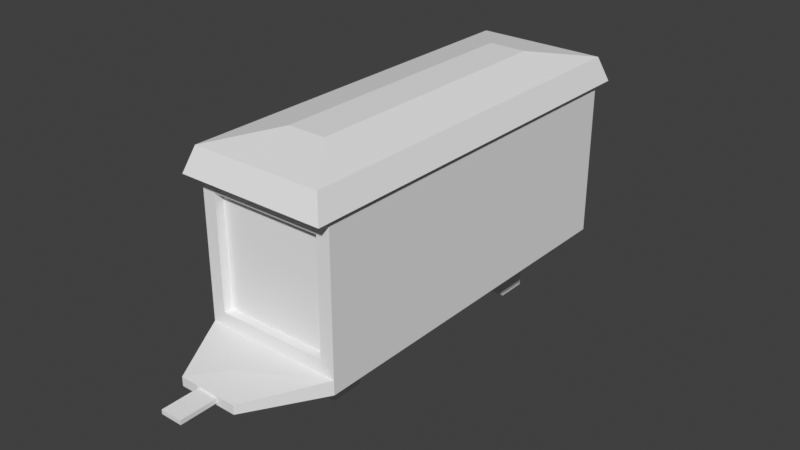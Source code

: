 # Source: Freight_Wagon.blend  (saved by Blender 3.6.13; exported with 4.5.12 LTS)
import bpy
from mathutils import Matrix  # noqa: F401  (used for matrix-valued properties, if any)

bpy.ops.wm.read_factory_settings(use_empty=True)
scene = bpy.context.scene
scene.name = 'Scene'

# ---- collections
col_collection = bpy.data.collections.new('Collection'); scene.collection.children.link(col_collection)

# ---- world
world_world = bpy.data.worlds.new('World'); scene.world = world_world
world_world.use_nodes = True; world_world.node_tree.nodes.clear()
_N = world_world.node_tree.nodes; _L = world_world.node_tree.links
n0 = _N.new('ShaderNodeOutputWorld'); n0.name = 'World Output'; n0.location = (300, 300)
n1 = _N.new('ShaderNodeBackground'); n1.name = 'Background'; n1.location = (10, 300)
n1.inputs[0].default_value = (0.05088, 0.05088, 0.05088, 1.0)
_L.new(n1.outputs[0], n0.inputs[0])
n0.is_active_output = True
world_world.color = (0.05088, 0.05088, 0.05088)
world_world.use_sun_shadow = False
world_world.sun_shadow_jitter_overblur = 0.0

# ---- meshes
me_freight_wagon_001 = bpy.data.meshes.new('Freight_Wagon.001')
me_freight_wagon_001.from_pydata([(0.8523, 2.695, -0.2342), (0.8055, -2.685, -0.1874), (-0.8503, 2.695, -0.2342), (-0.8035, -2.685, -0.1874), (0.8055, -2.685, 1.422), (-0.8035, -2.685, 1.422), (0.8523, 2.695, 1.468), (-0.8503, 2.695, 1.468), (0.948, 2.8, 2.019), (0.2791, 1.973, 2.171), (0.948, -2.79, 2.019), (0.2791, -1.963, 2.171), (-0.2771, 1.973, 2.171), (-0.946, 2.8, 2.019), (-0.2771, -1.963, 2.171), (-0.946, -2.79, 2.019), (1.07, 2.922, 1.667), (1.07, -2.912, 1.667), (-1.068, 2.922, 1.667), (-1.068, -2.912, 1.667), (1.001, 2.695, -0.3829), (-0.999, 2.695, -0.3829), (1.001, 2.695, 1.617), (-0.999, 2.695, 1.617), (0.8523, 2.525, -0.2342), (-0.8503, 2.525, -0.2342), (0.8523, 2.525, 1.468), (-0.8503, 2.525, 1.468), (-0.999, -2.685, -0.3829), (-0.999, -2.685, 1.617), (1.001, -2.685, 1.617), (1.001, -2.685, -0.3829), (-0.522, 2.21, -0.5858), (-0.4408, -2.086, -0.5858), (0.524, 2.21, -0.5858), (0.4428, -2.086, -0.5858), (-0.1127, 3.396, -0.3829), (0.1147, 3.396, -0.3829), (-0.1546, -3.7, -0.4536), (0.1566, -3.7, -0.4536), (-0.1546, -3.7, -0.5152), (0.1566, -3.7, -0.5152), (-0.4259, -3.7, -0.4198), (0.4279, -3.7, -0.4198), (-0.4259, -3.7, -0.5489), (0.4279, -3.7, -0.5489), (-0.1546, -4.225, -0.4536), (0.1566, -4.225, -0.4536), (-0.1546, -4.225, -0.5152), (0.1566, -4.225, -0.5152), (-0.999, -2.685, -0.3829), (-0.4259, -3.7, -0.4198), (-0.03005, -3.273, -0.3829), (-0.4259, -3.7, -0.5489), (-0.999, -2.685, -0.5858), (-0.03005, -3.273, -0.5858), (0.4279, -3.7, -0.4198), (1.001, -2.685, -0.3829), (-0.03, -3.273, -0.3829), (1.001, -2.685, -0.5858), (0.4279, -3.7, -0.5489), (-0.03, -3.273, -0.5858), (0.1147, 3.396, -0.5858), (-0.1127, 3.396, -0.5858), (0.1147, 3.526, -0.3829), (0.1147, 3.526, -0.5858), (-0.1127, 3.526, -0.5858), (-0.1127, 3.526, -0.3829), (0.1795, 3.332, -0.5858), (-0.1775, 3.332, -0.5858), (0.1795, 3.332, -0.3829), (-0.1775, 3.332, -0.3829), (0.1795, 3.59, -0.5858), (-0.1775, 3.59, -0.5858), (0.1795, 3.59, -0.3829), (-0.1775, 3.59, -0.3829), (0.1147, 3.396, -0.5102), (-0.1127, 3.396, -0.5102), (0.1147, 3.396, -0.3072), (-0.1127, 3.396, -0.3072), (0.1147, 3.526, -0.5102), (-0.1127, 3.526, -0.5102), (0.1147, 3.526, -0.3072), (-0.1127, 3.526, -0.3072), (-0.8035, -2.559, -0.1874), (-0.8035, -2.559, 1.422), (0.8055, -2.559, 1.422), (0.8055, -2.559, -0.1874), (-0.999, 0.004983, -0.3829), (1.001, 0.004983, 1.617), (-0.999, 0.004983, 1.617), (1.001, 0.004983, -0.3829), (0.2791, 0.004983, 2.171), (0.948, 0.004983, 2.019), (-0.2771, 0.004983, 2.171), (-0.946, 0.004983, 2.019), (1.07, 0.004983, 1.667), (-1.068, 0.004983, 1.667), (-0.522, 1.531, -0.5858), (0.524, 1.531, -0.5858), (1.001, 2.695, -0.5858), (-0.999, 2.695, -0.5858), (0.4428, -1.324, -0.5858), (-0.4408, -1.324, -0.5858), (0.3417, 2.091, -1.305), (-0.3397, 2.091, -1.305), (0.3417, 1.649, -1.305), (-0.3397, 1.649, -1.305), (0.3417, 2.091, -1.493), (-0.3397, 2.091, -1.493), (0.3417, 1.649, -1.493), (-0.3397, 1.649, -1.493), (-0.999, 0.004983, -0.5858), (-0.999, -2.685, -0.5858), (1.001, -2.685, -0.5858), (1.001, 0.004983, -0.5858), (-0.283, -1.46, -1.186), (-0.283, -1.95, -1.186), (0.285, -1.95, -1.186), (0.285, -1.46, -1.186), (-0.283, -1.46, -1.409), (-0.283, -1.95, -1.409), (0.285, -1.95, -1.409), (0.285, -1.46, -1.409)], [], [(18, 16, 22, 23), (4, 5, 85, 86), (88, 90, 23, 21), (20, 100, 68, 70), (91, 89, 30, 31), (7, 6, 26, 27), (97, 18, 23, 90), (92, 94, 14, 11), (17, 19, 29, 30), (11, 14, 15, 10), (92, 11, 10, 93), (94, 12, 13, 95), (12, 9, 8, 13), (96, 17, 30, 89), (93, 10, 17, 96), (10, 15, 19, 17), (95, 13, 18, 97), (13, 8, 16, 18), (2, 0, 20, 21), (0, 6, 22, 20), (7, 2, 21, 23), (6, 7, 23, 22), (25, 27, 26, 24), (6, 0, 24, 26), (2, 7, 27, 25), (0, 2, 25, 24), (3, 5, 29, 28), (4, 1, 31, 30), (5, 4, 30, 29), (1, 3, 28, 31), (35, 33, 117, 118), (51, 53, 44, 42), (88, 21, 101, 112), (91, 31, 114, 115), (28, 113, 54, 50), (70, 68, 72, 74), (31, 28, 50, 52, 58, 57), (38, 40, 48, 46), (113, 114, 59, 61, 55, 54), (56, 58, 52, 51, 42, 43), (53, 55, 61, 60, 45, 44), (38, 39, 43, 42), (41, 40, 44, 45), (40, 38, 42, 44), (39, 41, 45, 43), (47, 46, 48, 49), (39, 38, 46, 47), (41, 39, 47, 49), (40, 41, 49, 48), (50, 51, 52), (53, 54, 55), (50, 54, 53, 51), (114, 31, 57, 59), (56, 57, 58), (59, 60, 61), (59, 57, 56, 60), (60, 56, 43, 45), (21, 20, 70, 71), (101, 21, 71, 69), (100, 101, 69, 68), (75, 74, 72, 73), (69, 71, 75, 73), (37, 64, 82, 78), (63, 66, 81, 77), (63, 62, 68, 69), (37, 36, 71, 70), (65, 66, 73, 72), (67, 64, 74, 75), (62, 65, 72, 68), (64, 37, 70, 74), (36, 67, 75, 71), (66, 63, 69, 73), (79, 78, 82, 83), (76, 77, 81, 80), (64, 67, 83, 82), (36, 37, 78, 79), (67, 36, 79, 83), (65, 62, 76, 80), (66, 65, 80, 81), (62, 63, 77, 76), (87, 86, 85, 84), (5, 3, 84, 85), (3, 1, 87, 84), (1, 4, 86, 87), (20, 91, 115, 100), (28, 88, 112, 113), (34, 99, 106, 104), (15, 95, 97, 19), (8, 93, 96, 16), (16, 96, 89, 22), (14, 94, 95, 15), (9, 92, 93, 8), (9, 12, 94, 92), (19, 97, 90, 29), (20, 22, 89, 91), (28, 29, 90, 88), (34, 32, 101, 100), (99, 34, 100, 115), (32, 98, 112, 101), (102, 119, 115), (107, 105, 109, 111), (98, 32, 105, 107), (32, 34, 104, 105), (115, 106, 99), (109, 108, 110, 111), (105, 104, 108, 109), (106, 107, 111, 110), (104, 106, 110, 108), (103, 33, 113, 112), (33, 35, 114, 113), (35, 102, 115, 114), (106, 115, 112, 107), (119, 118, 122, 123), (102, 35, 118, 119), (33, 103, 116, 117), (98, 107, 112), (120, 123, 122, 121), (117, 116, 120, 121), (116, 119, 123, 120), (118, 117, 121, 122), (112, 115, 119, 116), (103, 112, 116)])
_uv = me_freight_wagon_001.uv_layers.new(name='UVMap')
_uv.uv.foreach_set('vector', [0.8722, 0.501, 0.6278, 0.501, 0.625, 0.5, 0.875, 0.5, 0.5987, 0.7763, 0.5987, 0.9737, 0.5987, 0.9737, 0.5987, 0.7763, 0.375, 0.125, 0.625, 0.125, 0.625, 0.25, 0.375, 0.25, 0.375, 0.5, 0.375, 0.5, 0.375, 0.5, 0.375, 0.5, 0.375, 0.625, 0.625, 0.625, 0.625, 0.75, 0.375, 0.75, 0.6064, 0.2686, 0.6064, 0.4814, 0.6064, 0.4814, 0.6064, 0.2686, 0.8722, 0.625, 0.8722, 0.501, 0.875, 0.5, 0.875, 0.625, 0.7152, 0.625, 0.7848, 0.625, 0.7848, 0.7165, 0.7152, 0.7165, 0.6278, 0.749, 0.8722, 0.749, 0.875, 0.75, 0.625, 0.75, 0.7152, 0.7165, 0.7848, 0.7165, 0.8582, 0.7438, 0.6418, 0.7438, 0.7152, 0.625, 0.7152, 0.7165, 0.6418, 0.7438, 0.6418, 0.625, 0.7848, 0.625, 0.7848, 0.5335, 0.8582, 0.5062, 0.8582, 0.625, 0.7848, 0.5335, 0.7152, 0.5335, 0.6418, 0.5062, 0.8582, 0.5062, 0.6278, 0.625, 0.6278, 0.749, 0.625, 0.75, 0.625, 0.625, 0.6418, 0.625, 0.6418, 0.7438, 0.6278, 0.749, 0.6278, 0.625, 0.6418, 0.7438, 0.8582, 0.7438, 0.8722, 0.749, 0.6278, 0.749, 0.8582, 0.625, 0.8582, 0.5062, 0.8722, 0.501, 0.8722, 0.625, 0.8582, 0.5062, 0.6418, 0.5062, 0.6278, 0.501, 0.8722, 0.501, 0.3936, 0.2686, 0.3936, 0.4814, 0.375, 0.5, 0.375, 0.25, 0.3936, 0.4814, 0.6064, 0.4814, 0.625, 0.5, 0.375, 0.5, 0.6064, 0.2686, 0.3936, 0.2686, 0.375, 0.25, 0.625, 0.25, 0.6064, 0.4814, 0.6064, 0.2686, 0.625, 0.25, 0.625, 0.5, 0.3936, 0.2686, 0.6064, 0.2686, 0.6064, 0.4814, 0.3936, 0.4814, 0.6064, 0.4814, 0.3936, 0.4814, 0.3936, 0.4814, 0.6064, 0.4814, 0.3936, 0.2686, 0.6064, 0.2686, 0.6064, 0.2686, 0.3936, 0.2686, 0.3936, 0.4814, 0.3936, 0.2686, 0.3936, 0.2686, 0.3936, 0.4814, 0.4013, 0.9737, 0.5987, 0.9737, 0.625, 1.0, 0.375, 1.0, 0.5987, 0.7763, 0.4013, 0.7763, 0.375, 0.75, 0.625, 0.75, 0.5987, 0.9737, 0.5987, 0.7763, 0.625, 0.75, 0.625, 1.0, 0.4013, 0.7763, 0.4013, 0.9737, 0.375, 1.0, 0.375, 0.75, 0.3144, 0.7275, 0.1856, 0.7275, 0.1856, 0.7275, 0.3144, 0.7275, 0.375, 0.0, 0.375, 0.0, 0.375, 0.0, 0.375, 0.0, 0.375, 0.125, 0.375, 0.25, 0.375, 0.25, 0.375, 0.125, 0.375, 0.625, 0.375, 0.75, 0.375, 0.75, 0.375, 0.625, 0.0, 0.0, 0.0, 0.0, 0.0, 0.0, 0.0, 0.0, 0.375, 0.5, 0.375, 0.5, 0.375, 0.5, 0.375, 0.5, 0.375, 0.75, 0.375, 1.0, 0.375, 1.0, 0.375, 0.8789, 0.375, 0.8789, 0.375, 0.75, 0.375, 0.9901, 0.375, 0.9901, 0.375, 0.9901, 0.375, 0.9901, 0.125, 0.75, 0.375, 0.75, 0.375, 0.75, 0.2461, 0.75, 0.2461, 0.75, 0.125, 0.75, 0.375, 0.75, 0.375, 0.8789, 0.375, 0.8789, 0.375, 1.0, 0.375, 1.0, 0.375, 0.75, 0.125, 0.75, 0.2461, 0.75, 0.2461, 0.75, 0.375, 0.75, 0.375, 0.75, 0.125, 0.75, 0.375, 0.9901, 0.375, 0.7599, 0.375, 0.75, 0.375, 1.0, 0.375, 0.7599, 0.375, 0.9901, 0.375, 1.0, 0.375, 0.75, 0.375, 0.9901, 0.375, 0.9901, 0.375, 1.0, 0.375, 1.0, 0.375, 0.7599, 0.375, 0.7599, 0.375, 0.75, 0.375, 0.75, 0.375, 0.7599, 0.375, 0.9901, 0.375, 0.9901, 0.375, 0.7599, 0.375, 0.7599, 0.375, 0.9901, 0.375, 0.9901, 0.375, 0.7599, 0.375, 0.7599, 0.375, 0.7599, 0.375, 0.7599, 0.375, 0.7599, 0.375, 0.9901, 0.375, 0.7599, 0.375, 0.7599, 0.375, 0.9901, 0.375, 0.0, 0.375, 0.0, 0.375, 0.0, 0.1966, 0.75, 0.125, 0.75, 0.2461, 0.75, 0.375, 0.0, 0.375, 0.0, 0.375, 0.0, 0.375, 0.0, 0.0, 0.0, 0.0, 0.0, 0.0, 0.0, 0.0, 0.0, 0.375, 0.75, 0.375, 0.75, 0.375, 0.8789, 0.375, 0.75, 0.375, 0.75, 0.2461, 0.75, 0.375, 0.75, 0.375, 0.75, 0.375, 0.75, 0.375, 0.75, 0.375, 0.75, 0.375, 0.75, 0.375, 0.75, 0.375, 0.75, 0.375, 0.25, 0.375, 0.5, 0.375, 0.5, 0.375, 0.25, 0.375, 0.25, 0.375, 0.25, 0.375, 0.25, 0.375, 0.25, 0.375, 0.5, 0.125, 0.5, 0.125, 0.5, 0.375, 0.5, 0.375, 0.25, 0.375, 0.5, 0.375, 0.5, 0.375, 0.25, 0.375, 0.25, 0.375, 0.25, 0.375, 0.25, 0.375, 0.25, 0.375, 0.4546, 0.375, 0.4546, 0.375, 0.4546, 0.375, 0.4546, 0.1704, 0.5, 0.1704, 0.5, 0.1704, 0.5, 0.1704, 0.5, 0.1704, 0.5, 0.3296, 0.5, 0.375, 0.5, 0.125, 0.5, 0.375, 0.4546, 0.375, 0.2954, 0.375, 0.25, 0.375, 0.5, 0.3296, 0.5, 0.1704, 0.5, 0.125, 0.5, 0.375, 0.5, 0.375, 0.2954, 0.375, 0.4546, 0.375, 0.5, 0.375, 0.25, 0.3296, 0.5, 0.3296, 0.5, 0.375, 0.5, 0.375, 0.5, 0.375, 0.4546, 0.375, 0.4546, 0.375, 0.5, 0.375, 0.5, 0.375, 0.2954, 0.375, 0.2954, 0.375, 0.25, 0.375, 0.25, 0.1704, 0.5, 0.1704, 0.5, 0.125, 0.5, 0.125, 0.5, 0.375, 0.2954, 0.375, 0.4546, 0.375, 0.4546, 0.375, 0.2954, 0.3296, 0.5, 0.1704, 0.5, 0.1704, 0.5, 0.3296, 0.5, 0.375, 0.4546, 0.375, 0.2954, 0.375, 0.2954, 0.375, 0.4546, 0.375, 0.2954, 0.375, 0.4546, 0.375, 0.4546, 0.375, 0.2954, 0.375, 0.2954, 0.375, 0.2954, 0.375, 0.2954, 0.375, 0.2954, 0.3296, 0.5, 0.3296, 0.5, 0.3296, 0.5, 0.3296, 0.5, 0.1704, 0.5, 0.3296, 0.5, 0.3296, 0.5, 0.1704, 0.5, 0.3296, 0.5, 0.1704, 0.5, 0.1704, 0.5, 0.3296, 0.5, 0.4013, 0.7763, 0.5987, 0.7763, 0.5987, 0.9737, 0.4013, 0.9737, 0.5987, 0.9737, 0.4013, 0.9737, 0.4013, 0.9737, 0.5987, 0.9737, 0.4013, 0.9737, 0.4013, 0.7763, 0.4013, 0.7763, 0.4013, 0.9737, 0.4013, 0.7763, 0.5987, 0.7763, 0.5987, 0.7763, 0.4013, 0.7763, 0.375, 0.5, 0.375, 0.625, 0.375, 0.625, 0.375, 0.5, 0.375, 0.0, 0.375, 0.125, 0.375, 0.125, 0.375, 0.0, 0.3375, 0.5139, 0.3375, 0.6111, 0.3375, 0.6111, 0.3375, 0.5139, 0.8582, 0.7438, 0.8582, 0.625, 0.8722, 0.625, 0.8722, 0.749, 0.6418, 0.5062, 0.6418, 0.625, 0.6278, 0.625, 0.6278, 0.501, 0.6278, 0.501, 0.6278, 0.625, 0.625, 0.625, 0.625, 0.5, 0.7848, 0.7165, 0.7848, 0.625, 0.8582, 0.625, 0.8582, 0.7438, 0.7152, 0.5335, 0.7152, 0.625, 0.6418, 0.625, 0.6418, 0.5062, 0.7152, 0.5335, 0.7848, 0.5335, 0.7848, 0.625, 0.7152, 0.625, 0.8722, 0.749, 0.8722, 0.625, 0.875, 0.625, 0.875, 0.75, 0.375, 0.5, 0.625, 0.5, 0.625, 0.625, 0.375, 0.625, 0.375, 0.0, 0.625, 0.0, 0.625, 0.125, 0.375, 0.125, 0.3375, 0.5139, 0.1625, 0.5139, 0.125, 0.5, 0.375, 0.5, 0.3375, 0.6111, 0.3375, 0.5139, 0.375, 0.5, 0.375, 0.625, 0.1625, 0.5139, 0.1625, 0.6111, 0.125, 0.625, 0.125, 0.5, 0.3144, 0.6475, 0.3144, 0.6475, 0.375, 0.625, 0.1625, 0.6111, 0.1625, 0.5139, 0.1625, 0.5139, 0.1625, 0.6111, 0.1625, 0.6111, 0.1625, 0.5139, 0.1625, 0.5139, 0.1625, 0.6111, 0.1625, 0.5139, 0.3375, 0.5139, 0.3375, 0.5139, 0.1625, 0.5139, 0.0, 0.0, 0.3375, 0.6111, 0.3375, 0.6111, 0.1625, 0.5139, 0.3375, 0.5139, 0.3375, 0.6111, 0.1625, 0.6111, 0.1625, 0.5139, 0.3375, 0.5139, 0.3375, 0.5139, 0.1625, 0.5139, 0.3375, 0.6111, 0.1625, 0.6111, 0.1625, 0.6111, 0.3375, 0.6111, 0.3375, 0.5139, 0.3375, 0.6111, 0.3375, 0.6111, 0.3375, 0.5139, 0.1856, 0.6475, 0.1856, 0.7275, 0.125, 0.75, 0.125, 0.625, 0.1856, 0.7275, 0.3144, 0.7275, 0.375, 0.75, 0.125, 0.75, 0.3144, 0.7275, 0.3144, 0.6475, 0.375, 0.625, 0.375, 0.75, 0.3375, 0.6111, 0.0, 0.0, 0.125, 0.625, 0.1625, 0.6111, 0.3144, 0.6475, 0.3144, 0.7275, 0.3144, 0.7275, 0.3144, 0.6475, 0.3144, 0.6475, 0.3144, 0.7275, 0.3144, 0.7275, 0.3144, 0.6475, 0.1856, 0.7275, 0.1856, 0.6475, 0.1856, 0.6475, 0.1856, 0.7275, 0.1625, 0.6111, 0.1625, 0.6111, 0.125, 0.625, 0.1856, 0.6475, 0.3144, 0.6475, 0.3144, 0.7275, 0.1856, 0.7275, 0.1856, 0.7275, 0.1856, 0.6475, 0.1856, 0.6475, 0.1856, 0.7275, 0.1856, 0.6475, 0.3144, 0.6475, 0.3144, 0.6475, 0.1856, 0.6475, 0.3144, 0.7275, 0.1856, 0.7275, 0.1856, 0.7275, 0.3144, 0.7275, 0.125, 0.625, 0.375, 0.625, 0.3144, 0.6475, 0.1856, 0.6475, 0.1856, 0.6475, 0.125, 0.625, 0.1856, 0.6475])
me_freight_wagon_001.materials.append(None)
me_freight_wagon_001.use_mirror_vertex_groups = False
me_freight_wagon_001.update()

# ---- objects
ob_freight_wagon = bpy.data.objects.new('Freight_Wagon', me_freight_wagon_001)

# ---- transforms, parenting, visibility, modifiers, constraints
ob_freight_wagon.location = (0.0, 0.0, 0.0)
ob_freight_wagon.scale = (0.8235, 0.8235, 0.8235)
ob_freight_wagon.lock_rotations_4d = False
ob_freight_wagon.empty_display_type = 'ARROWS'
ob_freight_wagon.lineart.crease_threshold = 0.0

# ---- collection membership
col_collection.objects.link(ob_freight_wagon)

# ---- scene / render settings (as saved in the file)
scene.frame_start = 1; scene.frame_end = 250; scene.frame_set(0)
scene.render.engine = 'BLENDER_EEVEE_NEXT'
scene.cycles.sampling_pattern = 'TABULATED_SOBOL'
scene.view_settings.view_transform = 'Standard'
bpy.context.view_layer.update()

# ---- added for rendering (the .blend has no active camera and no usable light): camera, sun
cam_auto = bpy.data.cameras.new('AutoCamera')
cam_auto.lens = 50.0
cam_auto.sensor_width = 36.0
cam_auto.clip_end = 1000.0
ob_auto_camera = bpy.data.objects.new('AutoCamera', cam_auto)
scene.collection.objects.link(ob_auto_camera)
ob_auto_camera.location = (6.77651, -8.39219, 5.69972)
ob_auto_camera.rotation_euler = (1.09748, -7.21219e-08, 0.694738)
scene.camera = ob_auto_camera
light_auto_sun = bpy.data.lights.new('AutoSun', 'SUN')
light_auto_sun.energy = 3.0
light_auto_sun.angle = 0.0523599
ob_auto_sun = bpy.data.objects.new('AutoSun', light_auto_sun)
scene.collection.objects.link(ob_auto_sun)
ob_auto_sun.rotation_euler = (0.872665, 0.174533, 0.523599)
bpy.context.view_layer.update()
